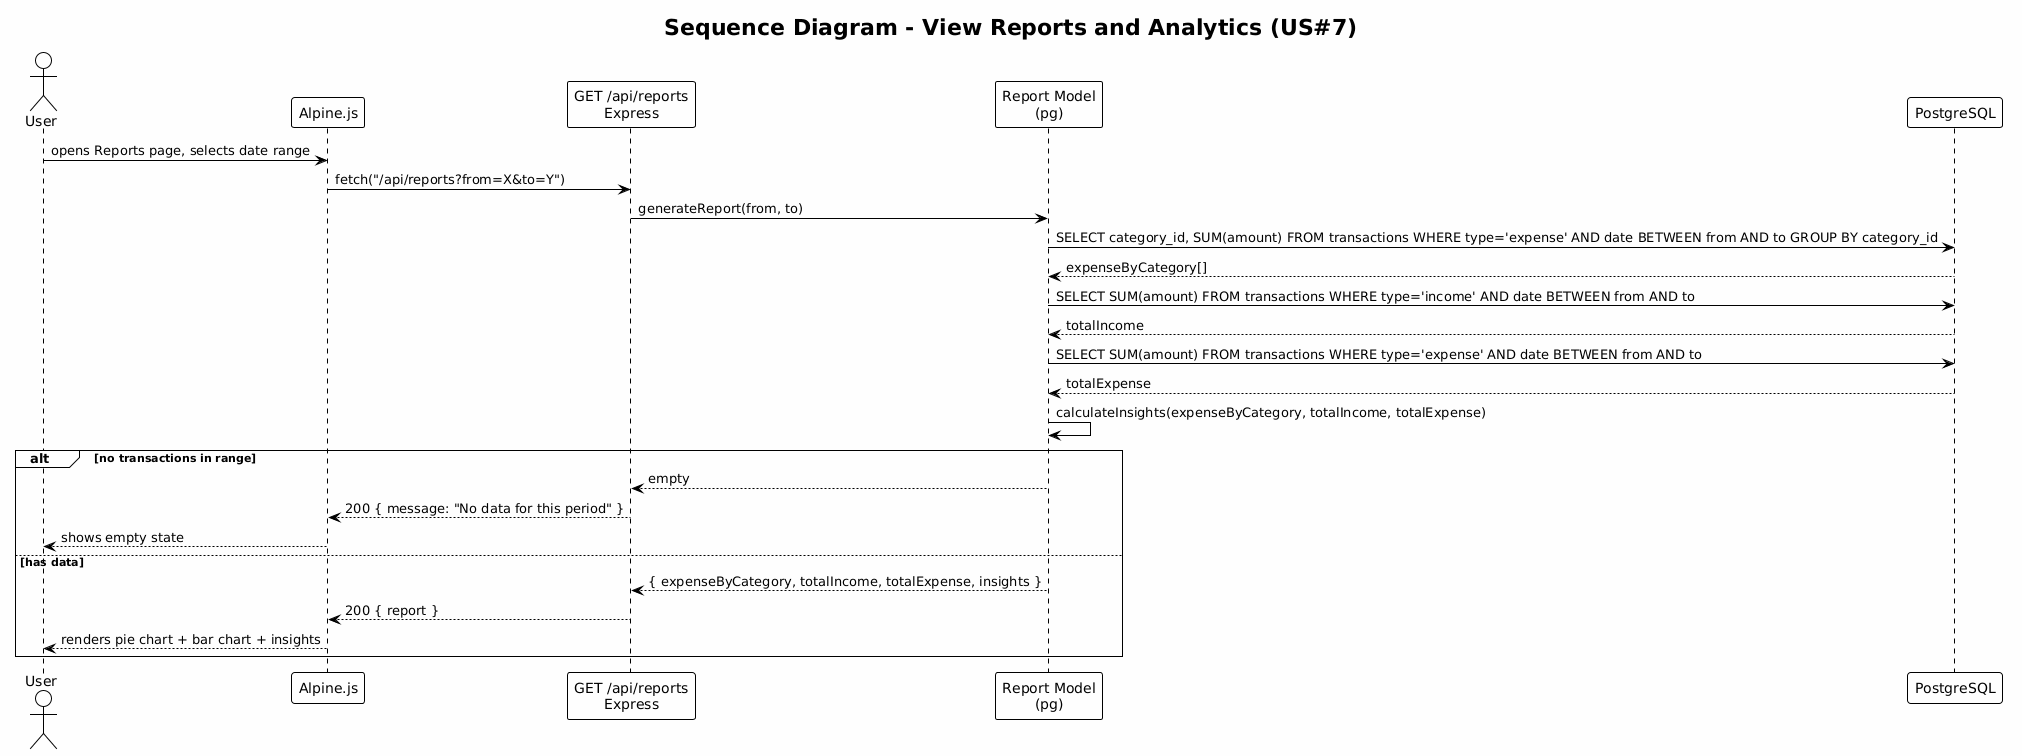

The diagram above was rendered by PlantUML. Its source (embedded in the PNG):
@startuml
!theme plain
skinparam backgroundColor #FEFEFE

title Sequence Diagram - View Reports and Analytics (US#7)

actor User
participant "Alpine.js" as V
participant "GET /api/reports\nExpress" as C
participant "Report Model\n(pg)" as M
participant "PostgreSQL" as DB

User -> V : opens Reports page, selects date range
V -> C : fetch("/api/reports?from=X&to=Y")
C -> M : generateReport(from, to)

M -> DB : SELECT category_id, SUM(amount) FROM transactions WHERE type='expense' AND date BETWEEN from AND to GROUP BY category_id
DB --> M : expenseByCategory[]

M -> DB : SELECT SUM(amount) FROM transactions WHERE type='income' AND date BETWEEN from AND to
DB --> M : totalIncome

M -> DB : SELECT SUM(amount) FROM transactions WHERE type='expense' AND date BETWEEN from AND to
DB --> M : totalExpense

M -> M : calculateInsights(expenseByCategory, totalIncome, totalExpense)

alt no transactions in range
    M --> C : empty
    C --> V : 200 { message: "No data for this period" }
    V --> User : shows empty state
else has data
    M --> C : { expenseByCategory, totalIncome, totalExpense, insights }
    C --> V : 200 { report }
    V --> User : renders pie chart + bar chart + insights
end
@enduml